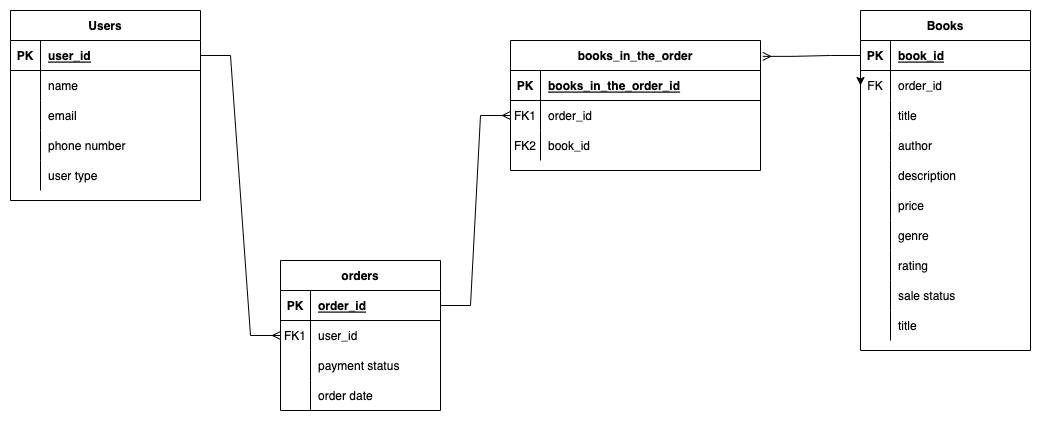

The diagram above was exported from draw.io. Its source (the exported page's mxGraphModel, read from the mxfile embedded in the PNG):
<mxGraphModel dx="1137" dy="794" grid="1" gridSize="10" guides="1" tooltips="1" connect="1" arrows="1" fold="1" page="1" pageScale="1" pageWidth="1100" pageHeight="850" math="0" shadow="0">
  <root>
    <mxCell id="0" />
    <mxCell id="1" parent="0" />
    <mxCell id="mKR05IutNF76dYptXAS1-1" value="Books" style="shape=table;startSize=30;container=1;collapsible=1;childLayout=tableLayout;fixedRows=1;rowLines=0;fontStyle=1;align=center;resizeLast=1;" vertex="1" parent="1">
      <mxGeometry x="870" y="40" width="170" height="340" as="geometry" />
    </mxCell>
    <mxCell id="mKR05IutNF76dYptXAS1-2" style="edgeStyle=orthogonalEdgeStyle;rounded=0;orthogonalLoop=1;jettySize=auto;html=1;exitX=0;exitY=0.5;exitDx=0;exitDy=0;entryX=0;entryY=0.5;entryDx=0;entryDy=0;" edge="1" parent="mKR05IutNF76dYptXAS1-1" source="mKR05IutNF76dYptXAS1-3" target="mKR05IutNF76dYptXAS1-6">
      <mxGeometry relative="1" as="geometry" />
    </mxCell>
    <mxCell id="mKR05IutNF76dYptXAS1-3" value="" style="shape=partialRectangle;collapsible=0;dropTarget=0;pointerEvents=0;fillColor=none;points=[[0,0.5],[1,0.5]];portConstraint=eastwest;top=0;left=0;right=0;bottom=1;" vertex="1" parent="mKR05IutNF76dYptXAS1-1">
      <mxGeometry y="30" width="170" height="30" as="geometry" />
    </mxCell>
    <mxCell id="mKR05IutNF76dYptXAS1-4" value="PK" style="shape=partialRectangle;overflow=hidden;connectable=0;fillColor=none;top=0;left=0;bottom=0;right=0;fontStyle=1;" vertex="1" parent="mKR05IutNF76dYptXAS1-3">
      <mxGeometry width="30" height="30" as="geometry">
        <mxRectangle width="30" height="30" as="alternateBounds" />
      </mxGeometry>
    </mxCell>
    <mxCell id="mKR05IutNF76dYptXAS1-5" value="book_id" style="shape=partialRectangle;overflow=hidden;connectable=0;fillColor=none;top=0;left=0;bottom=0;right=0;align=left;spacingLeft=6;fontStyle=5;" vertex="1" parent="mKR05IutNF76dYptXAS1-3">
      <mxGeometry x="30" width="140" height="30" as="geometry">
        <mxRectangle width="140" height="30" as="alternateBounds" />
      </mxGeometry>
    </mxCell>
    <mxCell id="mKR05IutNF76dYptXAS1-6" value="" style="shape=partialRectangle;collapsible=0;dropTarget=0;pointerEvents=0;fillColor=none;points=[[0,0.5],[1,0.5]];portConstraint=eastwest;top=0;left=0;right=0;bottom=0;" vertex="1" parent="mKR05IutNF76dYptXAS1-1">
      <mxGeometry y="60" width="170" height="30" as="geometry" />
    </mxCell>
    <mxCell id="mKR05IutNF76dYptXAS1-7" value="FK" style="shape=partialRectangle;overflow=hidden;connectable=0;fillColor=none;top=0;left=0;bottom=0;right=0;" vertex="1" parent="mKR05IutNF76dYptXAS1-6">
      <mxGeometry width="30" height="30" as="geometry">
        <mxRectangle width="30" height="30" as="alternateBounds" />
      </mxGeometry>
    </mxCell>
    <mxCell id="mKR05IutNF76dYptXAS1-8" value="order_id" style="shape=partialRectangle;overflow=hidden;connectable=0;fillColor=none;top=0;left=0;bottom=0;right=0;align=left;spacingLeft=6;" vertex="1" parent="mKR05IutNF76dYptXAS1-6">
      <mxGeometry x="30" width="140" height="30" as="geometry">
        <mxRectangle width="140" height="30" as="alternateBounds" />
      </mxGeometry>
    </mxCell>
    <mxCell id="mKR05IutNF76dYptXAS1-9" value="" style="shape=partialRectangle;collapsible=0;dropTarget=0;pointerEvents=0;fillColor=none;points=[[0,0.5],[1,0.5]];portConstraint=eastwest;top=0;left=0;right=0;bottom=0;" vertex="1" parent="mKR05IutNF76dYptXAS1-1">
      <mxGeometry y="90" width="170" height="30" as="geometry" />
    </mxCell>
    <mxCell id="mKR05IutNF76dYptXAS1-10" value="" style="shape=partialRectangle;overflow=hidden;connectable=0;fillColor=none;top=0;left=0;bottom=0;right=0;" vertex="1" parent="mKR05IutNF76dYptXAS1-9">
      <mxGeometry width="30" height="30" as="geometry">
        <mxRectangle width="30" height="30" as="alternateBounds" />
      </mxGeometry>
    </mxCell>
    <mxCell id="mKR05IutNF76dYptXAS1-11" value="title    " style="shape=partialRectangle;overflow=hidden;connectable=0;fillColor=none;top=0;left=0;bottom=0;right=0;align=left;spacingLeft=6;" vertex="1" parent="mKR05IutNF76dYptXAS1-9">
      <mxGeometry x="30" width="140" height="30" as="geometry">
        <mxRectangle width="140" height="30" as="alternateBounds" />
      </mxGeometry>
    </mxCell>
    <mxCell id="mKR05IutNF76dYptXAS1-12" value="" style="shape=partialRectangle;collapsible=0;dropTarget=0;pointerEvents=0;fillColor=none;points=[[0,0.5],[1,0.5]];portConstraint=eastwest;top=0;left=0;right=0;bottom=0;" vertex="1" parent="mKR05IutNF76dYptXAS1-1">
      <mxGeometry y="120" width="170" height="30" as="geometry" />
    </mxCell>
    <mxCell id="mKR05IutNF76dYptXAS1-13" value="" style="shape=partialRectangle;overflow=hidden;connectable=0;fillColor=none;top=0;left=0;bottom=0;right=0;" vertex="1" parent="mKR05IutNF76dYptXAS1-12">
      <mxGeometry width="30" height="30" as="geometry">
        <mxRectangle width="30" height="30" as="alternateBounds" />
      </mxGeometry>
    </mxCell>
    <mxCell id="mKR05IutNF76dYptXAS1-14" value="author" style="shape=partialRectangle;overflow=hidden;connectable=0;fillColor=none;top=0;left=0;bottom=0;right=0;align=left;spacingLeft=6;" vertex="1" parent="mKR05IutNF76dYptXAS1-12">
      <mxGeometry x="30" width="140" height="30" as="geometry">
        <mxRectangle width="140" height="30" as="alternateBounds" />
      </mxGeometry>
    </mxCell>
    <mxCell id="mKR05IutNF76dYptXAS1-15" value="" style="shape=partialRectangle;collapsible=0;dropTarget=0;pointerEvents=0;fillColor=none;points=[[0,0.5],[1,0.5]];portConstraint=eastwest;top=0;left=0;right=0;bottom=0;" vertex="1" parent="mKR05IutNF76dYptXAS1-1">
      <mxGeometry y="150" width="170" height="30" as="geometry" />
    </mxCell>
    <mxCell id="mKR05IutNF76dYptXAS1-16" value="" style="shape=partialRectangle;overflow=hidden;connectable=0;fillColor=none;top=0;left=0;bottom=0;right=0;" vertex="1" parent="mKR05IutNF76dYptXAS1-15">
      <mxGeometry width="30" height="30" as="geometry">
        <mxRectangle width="30" height="30" as="alternateBounds" />
      </mxGeometry>
    </mxCell>
    <mxCell id="mKR05IutNF76dYptXAS1-17" value="description" style="shape=partialRectangle;overflow=hidden;connectable=0;fillColor=none;top=0;left=0;bottom=0;right=0;align=left;spacingLeft=6;" vertex="1" parent="mKR05IutNF76dYptXAS1-15">
      <mxGeometry x="30" width="140" height="30" as="geometry">
        <mxRectangle width="140" height="30" as="alternateBounds" />
      </mxGeometry>
    </mxCell>
    <mxCell id="mKR05IutNF76dYptXAS1-18" value="" style="shape=partialRectangle;collapsible=0;dropTarget=0;pointerEvents=0;fillColor=none;points=[[0,0.5],[1,0.5]];portConstraint=eastwest;top=0;left=0;right=0;bottom=0;" vertex="1" parent="mKR05IutNF76dYptXAS1-1">
      <mxGeometry y="180" width="170" height="30" as="geometry" />
    </mxCell>
    <mxCell id="mKR05IutNF76dYptXAS1-19" value="" style="shape=partialRectangle;overflow=hidden;connectable=0;fillColor=none;top=0;left=0;bottom=0;right=0;" vertex="1" parent="mKR05IutNF76dYptXAS1-18">
      <mxGeometry width="30" height="30" as="geometry">
        <mxRectangle width="30" height="30" as="alternateBounds" />
      </mxGeometry>
    </mxCell>
    <mxCell id="mKR05IutNF76dYptXAS1-20" value="price" style="shape=partialRectangle;overflow=hidden;connectable=0;fillColor=none;top=0;left=0;bottom=0;right=0;align=left;spacingLeft=6;" vertex="1" parent="mKR05IutNF76dYptXAS1-18">
      <mxGeometry x="30" width="140" height="30" as="geometry">
        <mxRectangle width="140" height="30" as="alternateBounds" />
      </mxGeometry>
    </mxCell>
    <mxCell id="mKR05IutNF76dYptXAS1-21" value="" style="shape=partialRectangle;collapsible=0;dropTarget=0;pointerEvents=0;fillColor=none;points=[[0,0.5],[1,0.5]];portConstraint=eastwest;top=0;left=0;right=0;bottom=0;" vertex="1" parent="mKR05IutNF76dYptXAS1-1">
      <mxGeometry y="210" width="170" height="30" as="geometry" />
    </mxCell>
    <mxCell id="mKR05IutNF76dYptXAS1-22" value="" style="shape=partialRectangle;overflow=hidden;connectable=0;fillColor=none;top=0;left=0;bottom=0;right=0;" vertex="1" parent="mKR05IutNF76dYptXAS1-21">
      <mxGeometry width="30" height="30" as="geometry">
        <mxRectangle width="30" height="30" as="alternateBounds" />
      </mxGeometry>
    </mxCell>
    <mxCell id="mKR05IutNF76dYptXAS1-23" value="genre" style="shape=partialRectangle;overflow=hidden;connectable=0;fillColor=none;top=0;left=0;bottom=0;right=0;align=left;spacingLeft=6;" vertex="1" parent="mKR05IutNF76dYptXAS1-21">
      <mxGeometry x="30" width="140" height="30" as="geometry">
        <mxRectangle width="140" height="30" as="alternateBounds" />
      </mxGeometry>
    </mxCell>
    <mxCell id="mKR05IutNF76dYptXAS1-24" value="" style="shape=partialRectangle;collapsible=0;dropTarget=0;pointerEvents=0;fillColor=none;points=[[0,0.5],[1,0.5]];portConstraint=eastwest;top=0;left=0;right=0;bottom=0;" vertex="1" parent="mKR05IutNF76dYptXAS1-1">
      <mxGeometry y="240" width="170" height="30" as="geometry" />
    </mxCell>
    <mxCell id="mKR05IutNF76dYptXAS1-25" value="" style="shape=partialRectangle;overflow=hidden;connectable=0;fillColor=none;top=0;left=0;bottom=0;right=0;" vertex="1" parent="mKR05IutNF76dYptXAS1-24">
      <mxGeometry width="30" height="30" as="geometry">
        <mxRectangle width="30" height="30" as="alternateBounds" />
      </mxGeometry>
    </mxCell>
    <mxCell id="mKR05IutNF76dYptXAS1-26" value="rating" style="shape=partialRectangle;overflow=hidden;connectable=0;fillColor=none;top=0;left=0;bottom=0;right=0;align=left;spacingLeft=6;" vertex="1" parent="mKR05IutNF76dYptXAS1-24">
      <mxGeometry x="30" width="140" height="30" as="geometry">
        <mxRectangle width="140" height="30" as="alternateBounds" />
      </mxGeometry>
    </mxCell>
    <mxCell id="mKR05IutNF76dYptXAS1-27" value="" style="shape=partialRectangle;collapsible=0;dropTarget=0;pointerEvents=0;fillColor=none;points=[[0,0.5],[1,0.5]];portConstraint=eastwest;top=0;left=0;right=0;bottom=0;" vertex="1" parent="mKR05IutNF76dYptXAS1-1">
      <mxGeometry y="270" width="170" height="30" as="geometry" />
    </mxCell>
    <mxCell id="mKR05IutNF76dYptXAS1-28" value="" style="shape=partialRectangle;overflow=hidden;connectable=0;fillColor=none;top=0;left=0;bottom=0;right=0;" vertex="1" parent="mKR05IutNF76dYptXAS1-27">
      <mxGeometry width="30" height="30" as="geometry">
        <mxRectangle width="30" height="30" as="alternateBounds" />
      </mxGeometry>
    </mxCell>
    <mxCell id="mKR05IutNF76dYptXAS1-29" value="sale status" style="shape=partialRectangle;overflow=hidden;connectable=0;fillColor=none;top=0;left=0;bottom=0;right=0;align=left;spacingLeft=6;" vertex="1" parent="mKR05IutNF76dYptXAS1-27">
      <mxGeometry x="30" width="140" height="30" as="geometry">
        <mxRectangle width="140" height="30" as="alternateBounds" />
      </mxGeometry>
    </mxCell>
    <mxCell id="mKR05IutNF76dYptXAS1-30" value="" style="shape=partialRectangle;collapsible=0;dropTarget=0;pointerEvents=0;fillColor=none;points=[[0,0.5],[1,0.5]];portConstraint=eastwest;top=0;left=0;right=0;bottom=0;" vertex="1" parent="mKR05IutNF76dYptXAS1-1">
      <mxGeometry y="300" width="170" height="30" as="geometry" />
    </mxCell>
    <mxCell id="mKR05IutNF76dYptXAS1-31" value="" style="shape=partialRectangle;overflow=hidden;connectable=0;fillColor=none;top=0;left=0;bottom=0;right=0;" vertex="1" parent="mKR05IutNF76dYptXAS1-30">
      <mxGeometry width="30" height="30" as="geometry">
        <mxRectangle width="30" height="30" as="alternateBounds" />
      </mxGeometry>
    </mxCell>
    <mxCell id="mKR05IutNF76dYptXAS1-32" value="title    " style="shape=partialRectangle;overflow=hidden;connectable=0;fillColor=none;top=0;left=0;bottom=0;right=0;align=left;spacingLeft=6;" vertex="1" parent="mKR05IutNF76dYptXAS1-30">
      <mxGeometry x="30" width="140" height="30" as="geometry">
        <mxRectangle width="140" height="30" as="alternateBounds" />
      </mxGeometry>
    </mxCell>
    <mxCell id="mKR05IutNF76dYptXAS1-33" value="orders" style="shape=table;startSize=30;container=1;collapsible=1;childLayout=tableLayout;fixedRows=1;rowLines=0;fontStyle=1;align=center;resizeLast=1;" vertex="1" parent="1">
      <mxGeometry x="290" y="290" width="160" height="150" as="geometry" />
    </mxCell>
    <mxCell id="mKR05IutNF76dYptXAS1-34" value="" style="shape=partialRectangle;collapsible=0;dropTarget=0;pointerEvents=0;fillColor=none;points=[[0,0.5],[1,0.5]];portConstraint=eastwest;top=0;left=0;right=0;bottom=1;" vertex="1" parent="mKR05IutNF76dYptXAS1-33">
      <mxGeometry y="30" width="160" height="30" as="geometry" />
    </mxCell>
    <mxCell id="mKR05IutNF76dYptXAS1-35" value="PK" style="shape=partialRectangle;overflow=hidden;connectable=0;fillColor=none;top=0;left=0;bottom=0;right=0;fontStyle=1;" vertex="1" parent="mKR05IutNF76dYptXAS1-34">
      <mxGeometry width="30" height="30" as="geometry">
        <mxRectangle width="30" height="30" as="alternateBounds" />
      </mxGeometry>
    </mxCell>
    <mxCell id="mKR05IutNF76dYptXAS1-36" value="order_id" style="shape=partialRectangle;overflow=hidden;connectable=0;fillColor=none;top=0;left=0;bottom=0;right=0;align=left;spacingLeft=6;fontStyle=5;" vertex="1" parent="mKR05IutNF76dYptXAS1-34">
      <mxGeometry x="30" width="130" height="30" as="geometry">
        <mxRectangle width="130" height="30" as="alternateBounds" />
      </mxGeometry>
    </mxCell>
    <mxCell id="mKR05IutNF76dYptXAS1-37" value="" style="shape=partialRectangle;collapsible=0;dropTarget=0;pointerEvents=0;fillColor=none;points=[[0,0.5],[1,0.5]];portConstraint=eastwest;top=0;left=0;right=0;bottom=0;" vertex="1" parent="mKR05IutNF76dYptXAS1-33">
      <mxGeometry y="60" width="160" height="30" as="geometry" />
    </mxCell>
    <mxCell id="mKR05IutNF76dYptXAS1-38" value="FK1" style="shape=partialRectangle;overflow=hidden;connectable=0;fillColor=none;top=0;left=0;bottom=0;right=0;" vertex="1" parent="mKR05IutNF76dYptXAS1-37">
      <mxGeometry width="30" height="30" as="geometry">
        <mxRectangle width="30" height="30" as="alternateBounds" />
      </mxGeometry>
    </mxCell>
    <mxCell id="mKR05IutNF76dYptXAS1-39" value="user_id" style="shape=partialRectangle;overflow=hidden;connectable=0;fillColor=none;top=0;left=0;bottom=0;right=0;align=left;spacingLeft=6;" vertex="1" parent="mKR05IutNF76dYptXAS1-37">
      <mxGeometry x="30" width="130" height="30" as="geometry">
        <mxRectangle width="130" height="30" as="alternateBounds" />
      </mxGeometry>
    </mxCell>
    <mxCell id="mKR05IutNF76dYptXAS1-40" value="" style="shape=partialRectangle;collapsible=0;dropTarget=0;pointerEvents=0;fillColor=none;points=[[0,0.5],[1,0.5]];portConstraint=eastwest;top=0;left=0;right=0;bottom=0;" vertex="1" parent="mKR05IutNF76dYptXAS1-33">
      <mxGeometry y="90" width="160" height="30" as="geometry" />
    </mxCell>
    <mxCell id="mKR05IutNF76dYptXAS1-41" value="" style="shape=partialRectangle;overflow=hidden;connectable=0;fillColor=none;top=0;left=0;bottom=0;right=0;" vertex="1" parent="mKR05IutNF76dYptXAS1-40">
      <mxGeometry width="30" height="30" as="geometry">
        <mxRectangle width="30" height="30" as="alternateBounds" />
      </mxGeometry>
    </mxCell>
    <mxCell id="mKR05IutNF76dYptXAS1-42" value="payment status" style="shape=partialRectangle;overflow=hidden;connectable=0;fillColor=none;top=0;left=0;bottom=0;right=0;align=left;spacingLeft=6;" vertex="1" parent="mKR05IutNF76dYptXAS1-40">
      <mxGeometry x="30" width="130" height="30" as="geometry">
        <mxRectangle width="130" height="30" as="alternateBounds" />
      </mxGeometry>
    </mxCell>
    <mxCell id="mKR05IutNF76dYptXAS1-43" value="" style="shape=partialRectangle;collapsible=0;dropTarget=0;pointerEvents=0;fillColor=none;points=[[0,0.5],[1,0.5]];portConstraint=eastwest;top=0;left=0;right=0;bottom=0;" vertex="1" parent="mKR05IutNF76dYptXAS1-33">
      <mxGeometry y="120" width="160" height="30" as="geometry" />
    </mxCell>
    <mxCell id="mKR05IutNF76dYptXAS1-44" value="" style="shape=partialRectangle;overflow=hidden;connectable=0;fillColor=none;top=0;left=0;bottom=0;right=0;" vertex="1" parent="mKR05IutNF76dYptXAS1-43">
      <mxGeometry width="30" height="30" as="geometry">
        <mxRectangle width="30" height="30" as="alternateBounds" />
      </mxGeometry>
    </mxCell>
    <mxCell id="mKR05IutNF76dYptXAS1-45" value="order date" style="shape=partialRectangle;overflow=hidden;connectable=0;fillColor=none;top=0;left=0;bottom=0;right=0;align=left;spacingLeft=6;" vertex="1" parent="mKR05IutNF76dYptXAS1-43">
      <mxGeometry x="30" width="130" height="30" as="geometry">
        <mxRectangle width="130" height="30" as="alternateBounds" />
      </mxGeometry>
    </mxCell>
    <mxCell id="mKR05IutNF76dYptXAS1-46" value="Users" style="shape=table;startSize=30;container=1;collapsible=1;childLayout=tableLayout;fixedRows=1;rowLines=0;fontStyle=1;align=center;resizeLast=1;" vertex="1" parent="1">
      <mxGeometry x="20" y="40" width="190" height="190" as="geometry" />
    </mxCell>
    <mxCell id="mKR05IutNF76dYptXAS1-47" value="" style="shape=partialRectangle;collapsible=0;dropTarget=0;pointerEvents=0;fillColor=none;points=[[0,0.5],[1,0.5]];portConstraint=eastwest;top=0;left=0;right=0;bottom=1;" vertex="1" parent="mKR05IutNF76dYptXAS1-46">
      <mxGeometry y="30" width="190" height="30" as="geometry" />
    </mxCell>
    <mxCell id="mKR05IutNF76dYptXAS1-48" value="PK" style="shape=partialRectangle;overflow=hidden;connectable=0;fillColor=none;top=0;left=0;bottom=0;right=0;fontStyle=1;" vertex="1" parent="mKR05IutNF76dYptXAS1-47">
      <mxGeometry width="30" height="30" as="geometry">
        <mxRectangle width="30" height="30" as="alternateBounds" />
      </mxGeometry>
    </mxCell>
    <mxCell id="mKR05IutNF76dYptXAS1-49" value="user_id" style="shape=partialRectangle;overflow=hidden;connectable=0;fillColor=none;top=0;left=0;bottom=0;right=0;align=left;spacingLeft=6;fontStyle=5;" vertex="1" parent="mKR05IutNF76dYptXAS1-47">
      <mxGeometry x="30" width="160" height="30" as="geometry">
        <mxRectangle width="160" height="30" as="alternateBounds" />
      </mxGeometry>
    </mxCell>
    <mxCell id="mKR05IutNF76dYptXAS1-50" value="" style="shape=partialRectangle;collapsible=0;dropTarget=0;pointerEvents=0;fillColor=none;points=[[0,0.5],[1,0.5]];portConstraint=eastwest;top=0;left=0;right=0;bottom=0;" vertex="1" parent="mKR05IutNF76dYptXAS1-46">
      <mxGeometry y="60" width="190" height="30" as="geometry" />
    </mxCell>
    <mxCell id="mKR05IutNF76dYptXAS1-51" value="" style="shape=partialRectangle;overflow=hidden;connectable=0;fillColor=none;top=0;left=0;bottom=0;right=0;" vertex="1" parent="mKR05IutNF76dYptXAS1-50">
      <mxGeometry width="30" height="30" as="geometry">
        <mxRectangle width="30" height="30" as="alternateBounds" />
      </mxGeometry>
    </mxCell>
    <mxCell id="mKR05IutNF76dYptXAS1-52" value="name" style="shape=partialRectangle;overflow=hidden;connectable=0;fillColor=none;top=0;left=0;bottom=0;right=0;align=left;spacingLeft=6;" vertex="1" parent="mKR05IutNF76dYptXAS1-50">
      <mxGeometry x="30" width="160" height="30" as="geometry">
        <mxRectangle width="160" height="30" as="alternateBounds" />
      </mxGeometry>
    </mxCell>
    <mxCell id="mKR05IutNF76dYptXAS1-53" value="" style="shape=partialRectangle;collapsible=0;dropTarget=0;pointerEvents=0;fillColor=none;points=[[0,0.5],[1,0.5]];portConstraint=eastwest;top=0;left=0;right=0;bottom=0;" vertex="1" parent="mKR05IutNF76dYptXAS1-46">
      <mxGeometry y="90" width="190" height="30" as="geometry" />
    </mxCell>
    <mxCell id="mKR05IutNF76dYptXAS1-54" value="" style="shape=partialRectangle;overflow=hidden;connectable=0;fillColor=none;top=0;left=0;bottom=0;right=0;" vertex="1" parent="mKR05IutNF76dYptXAS1-53">
      <mxGeometry width="30" height="30" as="geometry">
        <mxRectangle width="30" height="30" as="alternateBounds" />
      </mxGeometry>
    </mxCell>
    <mxCell id="mKR05IutNF76dYptXAS1-55" value="email" style="shape=partialRectangle;overflow=hidden;connectable=0;fillColor=none;top=0;left=0;bottom=0;right=0;align=left;spacingLeft=6;" vertex="1" parent="mKR05IutNF76dYptXAS1-53">
      <mxGeometry x="30" width="160" height="30" as="geometry">
        <mxRectangle width="160" height="30" as="alternateBounds" />
      </mxGeometry>
    </mxCell>
    <mxCell id="mKR05IutNF76dYptXAS1-56" value="" style="shape=partialRectangle;collapsible=0;dropTarget=0;pointerEvents=0;fillColor=none;points=[[0,0.5],[1,0.5]];portConstraint=eastwest;top=0;left=0;right=0;bottom=0;" vertex="1" parent="mKR05IutNF76dYptXAS1-46">
      <mxGeometry y="120" width="190" height="30" as="geometry" />
    </mxCell>
    <mxCell id="mKR05IutNF76dYptXAS1-57" value="" style="shape=partialRectangle;overflow=hidden;connectable=0;fillColor=none;top=0;left=0;bottom=0;right=0;" vertex="1" parent="mKR05IutNF76dYptXAS1-56">
      <mxGeometry width="30" height="30" as="geometry">
        <mxRectangle width="30" height="30" as="alternateBounds" />
      </mxGeometry>
    </mxCell>
    <mxCell id="mKR05IutNF76dYptXAS1-58" value="phone number" style="shape=partialRectangle;overflow=hidden;connectable=0;fillColor=none;top=0;left=0;bottom=0;right=0;align=left;spacingLeft=6;" vertex="1" parent="mKR05IutNF76dYptXAS1-56">
      <mxGeometry x="30" width="160" height="30" as="geometry">
        <mxRectangle width="160" height="30" as="alternateBounds" />
      </mxGeometry>
    </mxCell>
    <mxCell id="mKR05IutNF76dYptXAS1-59" value="" style="shape=partialRectangle;collapsible=0;dropTarget=0;pointerEvents=0;fillColor=none;points=[[0,0.5],[1,0.5]];portConstraint=eastwest;top=0;left=0;right=0;bottom=0;" vertex="1" parent="mKR05IutNF76dYptXAS1-46">
      <mxGeometry y="150" width="190" height="30" as="geometry" />
    </mxCell>
    <mxCell id="mKR05IutNF76dYptXAS1-60" value="" style="shape=partialRectangle;overflow=hidden;connectable=0;fillColor=none;top=0;left=0;bottom=0;right=0;" vertex="1" parent="mKR05IutNF76dYptXAS1-59">
      <mxGeometry width="30" height="30" as="geometry">
        <mxRectangle width="30" height="30" as="alternateBounds" />
      </mxGeometry>
    </mxCell>
    <mxCell id="mKR05IutNF76dYptXAS1-61" value="user type" style="shape=partialRectangle;overflow=hidden;connectable=0;fillColor=none;top=0;left=0;bottom=0;right=0;align=left;spacingLeft=6;" vertex="1" parent="mKR05IutNF76dYptXAS1-59">
      <mxGeometry x="30" width="160" height="30" as="geometry">
        <mxRectangle width="160" height="30" as="alternateBounds" />
      </mxGeometry>
    </mxCell>
    <mxCell id="mKR05IutNF76dYptXAS1-62" value="" style="edgeStyle=entityRelationEdgeStyle;fontSize=12;html=1;endArrow=ERmany;rounded=0;exitX=1;exitY=0.5;exitDx=0;exitDy=0;entryX=0;entryY=0.5;entryDx=0;entryDy=0;" edge="1" parent="1" source="mKR05IutNF76dYptXAS1-47" target="mKR05IutNF76dYptXAS1-37">
      <mxGeometry width="100" height="100" relative="1" as="geometry">
        <mxPoint x="370" y="450" as="sourcePoint" />
        <mxPoint x="470" y="350" as="targetPoint" />
      </mxGeometry>
    </mxCell>
    <mxCell id="mKR05IutNF76dYptXAS1-63" value="" style="edgeStyle=entityRelationEdgeStyle;fontSize=12;html=1;endArrow=ERmany;rounded=0;exitX=1;exitY=0.5;exitDx=0;exitDy=0;entryX=0;entryY=0.5;entryDx=0;entryDy=0;" edge="1" parent="1" source="mKR05IutNF76dYptXAS1-34" target="mKR05IutNF76dYptXAS1-68">
      <mxGeometry width="100" height="100" relative="1" as="geometry">
        <mxPoint x="560" y="600" as="sourcePoint" />
        <mxPoint x="540" y="90" as="targetPoint" />
      </mxGeometry>
    </mxCell>
    <mxCell id="mKR05IutNF76dYptXAS1-64" value="books_in_the_order" style="shape=table;startSize=30;container=1;collapsible=1;childLayout=tableLayout;fixedRows=1;rowLines=0;fontStyle=1;align=center;resizeLast=1;" vertex="1" parent="1">
      <mxGeometry x="520" y="70" width="250" height="130" as="geometry" />
    </mxCell>
    <mxCell id="mKR05IutNF76dYptXAS1-65" value="" style="shape=partialRectangle;collapsible=0;dropTarget=0;pointerEvents=0;fillColor=none;points=[[0,0.5],[1,0.5]];portConstraint=eastwest;top=0;left=0;right=0;bottom=1;" vertex="1" parent="mKR05IutNF76dYptXAS1-64">
      <mxGeometry y="30" width="250" height="30" as="geometry" />
    </mxCell>
    <mxCell id="mKR05IutNF76dYptXAS1-66" value="PK" style="shape=partialRectangle;overflow=hidden;connectable=0;fillColor=none;top=0;left=0;bottom=0;right=0;fontStyle=1;" vertex="1" parent="mKR05IutNF76dYptXAS1-65">
      <mxGeometry width="30" height="30" as="geometry">
        <mxRectangle width="30" height="30" as="alternateBounds" />
      </mxGeometry>
    </mxCell>
    <mxCell id="mKR05IutNF76dYptXAS1-67" value="books_in_the_order_id" style="shape=partialRectangle;overflow=hidden;connectable=0;fillColor=none;top=0;left=0;bottom=0;right=0;align=left;spacingLeft=6;fontStyle=5;" vertex="1" parent="mKR05IutNF76dYptXAS1-65">
      <mxGeometry x="30" width="220" height="30" as="geometry">
        <mxRectangle width="220" height="30" as="alternateBounds" />
      </mxGeometry>
    </mxCell>
    <mxCell id="mKR05IutNF76dYptXAS1-68" value="" style="shape=partialRectangle;collapsible=0;dropTarget=0;pointerEvents=0;fillColor=none;points=[[0,0.5],[1,0.5]];portConstraint=eastwest;top=0;left=0;right=0;bottom=0;" vertex="1" parent="mKR05IutNF76dYptXAS1-64">
      <mxGeometry y="60" width="250" height="30" as="geometry" />
    </mxCell>
    <mxCell id="mKR05IutNF76dYptXAS1-69" value="FK1" style="shape=partialRectangle;overflow=hidden;connectable=0;fillColor=none;top=0;left=0;bottom=0;right=0;" vertex="1" parent="mKR05IutNF76dYptXAS1-68">
      <mxGeometry width="30" height="30" as="geometry">
        <mxRectangle width="30" height="30" as="alternateBounds" />
      </mxGeometry>
    </mxCell>
    <mxCell id="mKR05IutNF76dYptXAS1-70" value="order_id" style="shape=partialRectangle;overflow=hidden;connectable=0;fillColor=none;top=0;left=0;bottom=0;right=0;align=left;spacingLeft=6;" vertex="1" parent="mKR05IutNF76dYptXAS1-68">
      <mxGeometry x="30" width="220" height="30" as="geometry">
        <mxRectangle width="220" height="30" as="alternateBounds" />
      </mxGeometry>
    </mxCell>
    <mxCell id="mKR05IutNF76dYptXAS1-71" value="" style="shape=partialRectangle;collapsible=0;dropTarget=0;pointerEvents=0;fillColor=none;points=[[0,0.5],[1,0.5]];portConstraint=eastwest;top=0;left=0;right=0;bottom=0;" vertex="1" parent="mKR05IutNF76dYptXAS1-64">
      <mxGeometry y="90" width="250" height="30" as="geometry" />
    </mxCell>
    <mxCell id="mKR05IutNF76dYptXAS1-72" value="FK2" style="shape=partialRectangle;overflow=hidden;connectable=0;fillColor=none;top=0;left=0;bottom=0;right=0;" vertex="1" parent="mKR05IutNF76dYptXAS1-71">
      <mxGeometry width="30" height="30" as="geometry">
        <mxRectangle width="30" height="30" as="alternateBounds" />
      </mxGeometry>
    </mxCell>
    <mxCell id="mKR05IutNF76dYptXAS1-73" value="book_id" style="shape=partialRectangle;overflow=hidden;connectable=0;fillColor=none;top=0;left=0;bottom=0;right=0;align=left;spacingLeft=6;" vertex="1" parent="mKR05IutNF76dYptXAS1-71">
      <mxGeometry x="30" width="220" height="30" as="geometry">
        <mxRectangle width="220" height="30" as="alternateBounds" />
      </mxGeometry>
    </mxCell>
    <mxCell id="mKR05IutNF76dYptXAS1-74" value="" style="edgeStyle=entityRelationEdgeStyle;fontSize=12;html=1;endArrow=ERmany;rounded=0;exitX=0;exitY=0.5;exitDx=0;exitDy=0;entryX=1.009;entryY=0.122;entryDx=0;entryDy=0;entryPerimeter=0;" edge="1" parent="1" source="mKR05IutNF76dYptXAS1-3" target="mKR05IutNF76dYptXAS1-64">
      <mxGeometry width="100" height="100" relative="1" as="geometry">
        <mxPoint x="400" y="160" as="sourcePoint" />
        <mxPoint x="540" y="210" as="targetPoint" />
      </mxGeometry>
    </mxCell>
  </root>
</mxGraphModel>